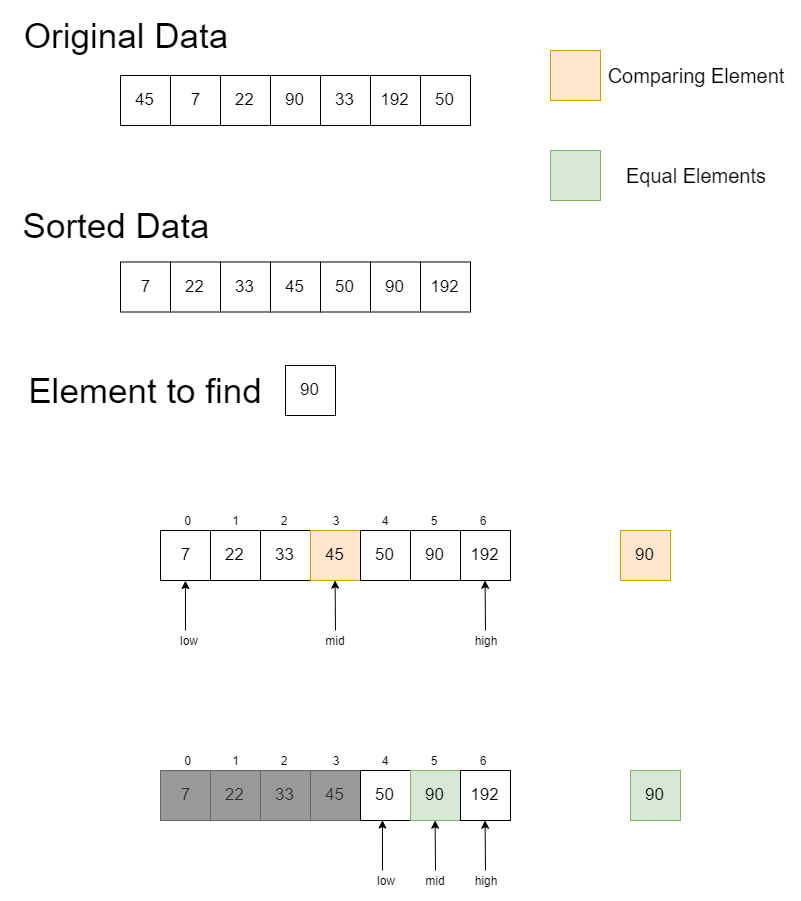

The diagram above was exported from draw.io. Its source (the exported page's mxGraphModel, read from the mxfile embedded in the PNG):
<mxGraphModel dx="988" dy="524" grid="1" gridSize="10" guides="1" tooltips="1" connect="1" arrows="1" fold="1" page="1" pageScale="1" pageWidth="850" pageHeight="1100" math="0" shadow="0">
  <root>
    <mxCell id="0" />
    <mxCell id="1" parent="0" />
    <mxCell id="DenDP4E9_ejMd23PDrM8-1" value="&lt;font style=&quot;font-size: 35px&quot;&gt;Original Data&lt;br&gt;&lt;/font&gt;" style="text;html=1;strokeColor=none;fillColor=none;align=center;verticalAlign=middle;whiteSpace=wrap;rounded=0;" parent="1" vertex="1">
      <mxGeometry x="60" y="60" width="210" height="50" as="geometry" />
    </mxCell>
    <mxCell id="DenDP4E9_ejMd23PDrM8-2" value="&lt;font style=&quot;font-size: 17px&quot;&gt;45&lt;/font&gt;" style="whiteSpace=wrap;html=1;aspect=fixed;" parent="1" vertex="1">
      <mxGeometry x="160" y="125" width="50" height="50" as="geometry" />
    </mxCell>
    <mxCell id="DenDP4E9_ejMd23PDrM8-8" value="&lt;font style=&quot;font-size: 17px&quot;&gt;7&lt;/font&gt;" style="whiteSpace=wrap;html=1;aspect=fixed;" parent="1" vertex="1">
      <mxGeometry x="210" y="125" width="50" height="50" as="geometry" />
    </mxCell>
    <mxCell id="DenDP4E9_ejMd23PDrM8-9" value="&lt;font style=&quot;font-size: 17px&quot;&gt;22&lt;/font&gt;" style="whiteSpace=wrap;html=1;aspect=fixed;" parent="1" vertex="1">
      <mxGeometry x="260" y="125" width="50" height="50" as="geometry" />
    </mxCell>
    <mxCell id="DenDP4E9_ejMd23PDrM8-10" value="&lt;font style=&quot;font-size: 17px&quot;&gt;90&lt;/font&gt;" style="whiteSpace=wrap;html=1;aspect=fixed;" parent="1" vertex="1">
      <mxGeometry x="310" y="125" width="50" height="50" as="geometry" />
    </mxCell>
    <mxCell id="DenDP4E9_ejMd23PDrM8-11" value="&lt;font style=&quot;font-size: 17px&quot;&gt;33&lt;/font&gt;" style="whiteSpace=wrap;html=1;aspect=fixed;" parent="1" vertex="1">
      <mxGeometry x="360" y="125" width="50" height="50" as="geometry" />
    </mxCell>
    <mxCell id="DenDP4E9_ejMd23PDrM8-12" value="&lt;font style=&quot;font-size: 17px&quot;&gt;192&lt;/font&gt;" style="whiteSpace=wrap;html=1;aspect=fixed;" parent="1" vertex="1">
      <mxGeometry x="410" y="125" width="50" height="50" as="geometry" />
    </mxCell>
    <mxCell id="DenDP4E9_ejMd23PDrM8-13" value="&lt;font style=&quot;font-size: 17px&quot;&gt;50&lt;/font&gt;" style="whiteSpace=wrap;html=1;aspect=fixed;" parent="1" vertex="1">
      <mxGeometry x="460" y="125" width="50" height="50" as="geometry" />
    </mxCell>
    <mxCell id="DenDP4E9_ejMd23PDrM8-14" value="&lt;font style=&quot;font-size: 35px&quot;&gt;Sorted Data&lt;br&gt;&lt;/font&gt;" style="text;html=1;strokeColor=none;fillColor=none;align=center;verticalAlign=middle;whiteSpace=wrap;rounded=0;" parent="1" vertex="1">
      <mxGeometry x="50" y="250" width="210" height="50" as="geometry" />
    </mxCell>
    <mxCell id="DenDP4E9_ejMd23PDrM8-15" value="&lt;font style=&quot;font-size: 17px&quot;&gt;7&lt;/font&gt;" style="whiteSpace=wrap;html=1;aspect=fixed;" parent="1" vertex="1">
      <mxGeometry x="160" y="311.5" width="50" height="50" as="geometry" />
    </mxCell>
    <mxCell id="DenDP4E9_ejMd23PDrM8-16" value="&lt;font style=&quot;font-size: 17px&quot;&gt;22&lt;/font&gt;" style="whiteSpace=wrap;html=1;aspect=fixed;" parent="1" vertex="1">
      <mxGeometry x="210" y="311.5" width="50" height="50" as="geometry" />
    </mxCell>
    <mxCell id="DenDP4E9_ejMd23PDrM8-17" value="&lt;font style=&quot;font-size: 17px&quot;&gt;33&lt;/font&gt;" style="whiteSpace=wrap;html=1;aspect=fixed;" parent="1" vertex="1">
      <mxGeometry x="260" y="311.5" width="50" height="50" as="geometry" />
    </mxCell>
    <mxCell id="DenDP4E9_ejMd23PDrM8-18" value="&lt;font style=&quot;font-size: 17px&quot;&gt;45&lt;/font&gt;" style="whiteSpace=wrap;html=1;aspect=fixed;" parent="1" vertex="1">
      <mxGeometry x="310" y="311.5" width="50" height="50" as="geometry" />
    </mxCell>
    <mxCell id="DenDP4E9_ejMd23PDrM8-19" value="&lt;font style=&quot;font-size: 17px&quot;&gt;50&lt;/font&gt;" style="whiteSpace=wrap;html=1;aspect=fixed;" parent="1" vertex="1">
      <mxGeometry x="360" y="311.5" width="50" height="50" as="geometry" />
    </mxCell>
    <mxCell id="DenDP4E9_ejMd23PDrM8-20" value="&lt;font style=&quot;font-size: 17px&quot;&gt;90&lt;/font&gt;" style="whiteSpace=wrap;html=1;aspect=fixed;" parent="1" vertex="1">
      <mxGeometry x="410" y="311.5" width="50" height="50" as="geometry" />
    </mxCell>
    <mxCell id="DenDP4E9_ejMd23PDrM8-21" value="&lt;font style=&quot;font-size: 17px&quot;&gt;192&lt;/font&gt;" style="whiteSpace=wrap;html=1;aspect=fixed;" parent="1" vertex="1">
      <mxGeometry x="460" y="311.5" width="50" height="50" as="geometry" />
    </mxCell>
    <mxCell id="DenDP4E9_ejMd23PDrM8-22" value="" style="whiteSpace=wrap;html=1;aspect=fixed;fillColor=#ffe6cc;strokeColor=#d79b00;" parent="1" vertex="1">
      <mxGeometry x="590" y="100" width="50" height="50" as="geometry" />
    </mxCell>
    <mxCell id="DenDP4E9_ejMd23PDrM8-23" value="&lt;font style=&quot;font-size: 20px&quot;&gt;Comparing Element&lt;br&gt;&lt;/font&gt;" style="text;html=1;strokeColor=none;fillColor=none;align=center;verticalAlign=middle;whiteSpace=wrap;rounded=0;" parent="1" vertex="1">
      <mxGeometry x="640" y="105" width="190" height="40" as="geometry" />
    </mxCell>
    <mxCell id="DenDP4E9_ejMd23PDrM8-25" value="&lt;font style=&quot;font-size: 35px&quot;&gt;Element to find&lt;br&gt;&lt;/font&gt;" style="text;html=1;strokeColor=none;fillColor=none;align=center;verticalAlign=middle;whiteSpace=wrap;rounded=0;" parent="1" vertex="1">
      <mxGeometry x="50" y="415" width="270" height="50" as="geometry" />
    </mxCell>
    <mxCell id="DenDP4E9_ejMd23PDrM8-26" value="&lt;font style=&quot;font-size: 17px&quot;&gt;90&lt;/font&gt;" style="whiteSpace=wrap;html=1;aspect=fixed;" parent="1" vertex="1">
      <mxGeometry x="325" y="415" width="50" height="50" as="geometry" />
    </mxCell>
    <mxCell id="DenDP4E9_ejMd23PDrM8-29" value="&lt;font style=&quot;font-size: 17px&quot;&gt;7&lt;/font&gt;" style="whiteSpace=wrap;html=1;aspect=fixed;" parent="1" vertex="1">
      <mxGeometry x="200" y="580" width="50" height="50" as="geometry" />
    </mxCell>
    <mxCell id="DenDP4E9_ejMd23PDrM8-30" value="&lt;font style=&quot;font-size: 17px&quot;&gt;22&lt;/font&gt;" style="whiteSpace=wrap;html=1;aspect=fixed;" parent="1" vertex="1">
      <mxGeometry x="250" y="580" width="50" height="50" as="geometry" />
    </mxCell>
    <mxCell id="DenDP4E9_ejMd23PDrM8-31" value="&lt;font style=&quot;font-size: 17px&quot;&gt;33&lt;/font&gt;" style="whiteSpace=wrap;html=1;aspect=fixed;" parent="1" vertex="1">
      <mxGeometry x="300" y="580" width="50" height="50" as="geometry" />
    </mxCell>
    <mxCell id="DenDP4E9_ejMd23PDrM8-32" value="&lt;font style=&quot;font-size: 17px&quot;&gt;45&lt;/font&gt;" style="whiteSpace=wrap;html=1;aspect=fixed;fillColor=#ffe6cc;strokeColor=#d79b00;" parent="1" vertex="1">
      <mxGeometry x="350" y="580" width="50" height="50" as="geometry" />
    </mxCell>
    <mxCell id="DenDP4E9_ejMd23PDrM8-33" value="&lt;font style=&quot;font-size: 17px&quot;&gt;50&lt;/font&gt;" style="whiteSpace=wrap;html=1;aspect=fixed;" parent="1" vertex="1">
      <mxGeometry x="400" y="580" width="50" height="50" as="geometry" />
    </mxCell>
    <mxCell id="DenDP4E9_ejMd23PDrM8-34" value="&lt;font style=&quot;font-size: 17px&quot;&gt;90&lt;/font&gt;" style="whiteSpace=wrap;html=1;aspect=fixed;" parent="1" vertex="1">
      <mxGeometry x="450" y="580" width="50" height="50" as="geometry" />
    </mxCell>
    <mxCell id="DenDP4E9_ejMd23PDrM8-35" value="&lt;font style=&quot;font-size: 17px&quot;&gt;192&lt;/font&gt;" style="whiteSpace=wrap;html=1;aspect=fixed;" parent="1" vertex="1">
      <mxGeometry x="500" y="580" width="50" height="50" as="geometry" />
    </mxCell>
    <mxCell id="DenDP4E9_ejMd23PDrM8-36" value="" style="endArrow=classic;html=1;entryX=0.5;entryY=1;entryDx=0;entryDy=0;" parent="1" target="DenDP4E9_ejMd23PDrM8-29" edge="1">
      <mxGeometry width="50" height="50" relative="1" as="geometry">
        <mxPoint x="225" y="680" as="sourcePoint" />
        <mxPoint x="100" y="650" as="targetPoint" />
      </mxGeometry>
    </mxCell>
    <mxCell id="DenDP4E9_ejMd23PDrM8-37" value="" style="endArrow=classic;html=1;entryX=0.5;entryY=1;entryDx=0;entryDy=0;" parent="1" edge="1">
      <mxGeometry width="50" height="50" relative="1" as="geometry">
        <mxPoint x="525" y="680" as="sourcePoint" />
        <mxPoint x="524.5882352941176" y="629.7647058823529" as="targetPoint" />
      </mxGeometry>
    </mxCell>
    <mxCell id="DenDP4E9_ejMd23PDrM8-49" value="0" style="text;html=1;strokeColor=none;fillColor=none;align=center;verticalAlign=middle;whiteSpace=wrap;rounded=0;" parent="1" vertex="1">
      <mxGeometry x="220" y="560" width="15" height="20" as="geometry" />
    </mxCell>
    <mxCell id="DenDP4E9_ejMd23PDrM8-50" value="1" style="text;html=1;strokeColor=none;fillColor=none;align=center;verticalAlign=middle;whiteSpace=wrap;rounded=0;" parent="1" vertex="1">
      <mxGeometry x="267.5" y="560" width="15" height="20" as="geometry" />
    </mxCell>
    <mxCell id="DenDP4E9_ejMd23PDrM8-51" value="2" style="text;html=1;strokeColor=none;fillColor=none;align=center;verticalAlign=middle;whiteSpace=wrap;rounded=0;" parent="1" vertex="1">
      <mxGeometry x="320" y="560" width="5" height="20" as="geometry" />
    </mxCell>
    <mxCell id="DenDP4E9_ejMd23PDrM8-52" value="3" style="text;html=1;strokeColor=none;fillColor=none;align=center;verticalAlign=middle;whiteSpace=wrap;rounded=0;" parent="1" vertex="1">
      <mxGeometry x="365" y="560" width="20" height="20" as="geometry" />
    </mxCell>
    <mxCell id="DenDP4E9_ejMd23PDrM8-53" value="4" style="text;html=1;strokeColor=none;fillColor=none;align=center;verticalAlign=middle;whiteSpace=wrap;rounded=0;" parent="1" vertex="1">
      <mxGeometry x="414" y="560" width="20" height="20" as="geometry" />
    </mxCell>
    <mxCell id="DenDP4E9_ejMd23PDrM8-54" value="5" style="text;html=1;strokeColor=none;fillColor=none;align=center;verticalAlign=middle;whiteSpace=wrap;rounded=0;" parent="1" vertex="1">
      <mxGeometry x="463" y="560" width="20" height="20" as="geometry" />
    </mxCell>
    <mxCell id="DenDP4E9_ejMd23PDrM8-55" value="6" style="text;html=1;strokeColor=none;fillColor=none;align=center;verticalAlign=middle;whiteSpace=wrap;rounded=0;" parent="1" vertex="1">
      <mxGeometry x="512" y="560" width="20" height="20" as="geometry" />
    </mxCell>
    <mxCell id="DenDP4E9_ejMd23PDrM8-56" value="low" style="text;html=1;strokeColor=none;fillColor=none;align=center;verticalAlign=middle;whiteSpace=wrap;rounded=0;" parent="1" vertex="1">
      <mxGeometry x="208" y="680" width="40" height="20" as="geometry" />
    </mxCell>
    <mxCell id="DenDP4E9_ejMd23PDrM8-57" value="high" style="text;html=1;strokeColor=none;fillColor=none;align=center;verticalAlign=middle;whiteSpace=wrap;rounded=0;" parent="1" vertex="1">
      <mxGeometry x="505" y="680" width="40" height="20" as="geometry" />
    </mxCell>
    <mxCell id="AmDpbSLHowDPVA1b2S-v-4" value="" style="endArrow=classic;html=1;entryX=0.5;entryY=1;entryDx=0;entryDy=0;" edge="1" parent="1">
      <mxGeometry width="50" height="50" relative="1" as="geometry">
        <mxPoint x="375" y="680" as="sourcePoint" />
        <mxPoint x="374.58823529411757" y="629.7647058823529" as="targetPoint" />
      </mxGeometry>
    </mxCell>
    <mxCell id="AmDpbSLHowDPVA1b2S-v-5" value="mid" style="text;html=1;strokeColor=none;fillColor=none;align=center;verticalAlign=middle;whiteSpace=wrap;rounded=0;" vertex="1" parent="1">
      <mxGeometry x="355" y="680" width="40" height="20" as="geometry" />
    </mxCell>
    <mxCell id="AmDpbSLHowDPVA1b2S-v-6" value="&lt;font style=&quot;font-size: 17px&quot;&gt;90&lt;/font&gt;" style="whiteSpace=wrap;html=1;aspect=fixed;fillColor=#ffe6cc;strokeColor=#d79b00;" vertex="1" parent="1">
      <mxGeometry x="660" y="580" width="50" height="50" as="geometry" />
    </mxCell>
    <mxCell id="AmDpbSLHowDPVA1b2S-v-8" value="&lt;font style=&quot;font-size: 17px&quot;&gt;7&lt;/font&gt;" style="whiteSpace=wrap;html=1;aspect=fixed;fillColor=#999999;strokeColor=#666666;fontColor=#333333;" vertex="1" parent="1">
      <mxGeometry x="200" y="820" width="50" height="50" as="geometry" />
    </mxCell>
    <mxCell id="AmDpbSLHowDPVA1b2S-v-9" value="&lt;font style=&quot;font-size: 17px&quot;&gt;22&lt;/font&gt;" style="whiteSpace=wrap;html=1;aspect=fixed;fillColor=#999999;strokeColor=#666666;fontColor=#333333;" vertex="1" parent="1">
      <mxGeometry x="250" y="820" width="50" height="50" as="geometry" />
    </mxCell>
    <mxCell id="AmDpbSLHowDPVA1b2S-v-10" value="&lt;font style=&quot;font-size: 17px&quot;&gt;33&lt;/font&gt;" style="whiteSpace=wrap;html=1;aspect=fixed;fillColor=#999999;strokeColor=#666666;fontColor=#333333;" vertex="1" parent="1">
      <mxGeometry x="300" y="820" width="50" height="50" as="geometry" />
    </mxCell>
    <mxCell id="AmDpbSLHowDPVA1b2S-v-11" value="&lt;font style=&quot;font-size: 17px&quot;&gt;45&lt;/font&gt;" style="whiteSpace=wrap;html=1;aspect=fixed;fillColor=#999999;strokeColor=#666666;fontColor=#333333;" vertex="1" parent="1">
      <mxGeometry x="350" y="820" width="50" height="50" as="geometry" />
    </mxCell>
    <mxCell id="AmDpbSLHowDPVA1b2S-v-12" value="&lt;font style=&quot;font-size: 17px&quot;&gt;50&lt;/font&gt;" style="whiteSpace=wrap;html=1;aspect=fixed;" vertex="1" parent="1">
      <mxGeometry x="400" y="820" width="50" height="50" as="geometry" />
    </mxCell>
    <mxCell id="AmDpbSLHowDPVA1b2S-v-13" value="&lt;font style=&quot;font-size: 17px&quot;&gt;90&lt;/font&gt;" style="whiteSpace=wrap;html=1;aspect=fixed;fillColor=#d5e8d4;strokeColor=#82b366;" vertex="1" parent="1">
      <mxGeometry x="450" y="820" width="50" height="50" as="geometry" />
    </mxCell>
    <mxCell id="AmDpbSLHowDPVA1b2S-v-14" value="&lt;font style=&quot;font-size: 17px&quot;&gt;192&lt;/font&gt;" style="whiteSpace=wrap;html=1;aspect=fixed;" vertex="1" parent="1">
      <mxGeometry x="500" y="820" width="50" height="50" as="geometry" />
    </mxCell>
    <mxCell id="AmDpbSLHowDPVA1b2S-v-15" value="" style="endArrow=classic;html=1;entryX=0.5;entryY=1;entryDx=0;entryDy=0;" edge="1" parent="1">
      <mxGeometry width="50" height="50" relative="1" as="geometry">
        <mxPoint x="422" y="920" as="sourcePoint" />
        <mxPoint x="421.9411764705883" y="869.5882352941178" as="targetPoint" />
      </mxGeometry>
    </mxCell>
    <mxCell id="AmDpbSLHowDPVA1b2S-v-16" value="" style="endArrow=classic;html=1;entryX=0.5;entryY=1;entryDx=0;entryDy=0;" edge="1" parent="1">
      <mxGeometry width="50" height="50" relative="1" as="geometry">
        <mxPoint x="525" y="920" as="sourcePoint" />
        <mxPoint x="524.5882352941178" y="869.7647058823529" as="targetPoint" />
      </mxGeometry>
    </mxCell>
    <mxCell id="AmDpbSLHowDPVA1b2S-v-17" value="0" style="text;html=1;strokeColor=none;fillColor=none;align=center;verticalAlign=middle;whiteSpace=wrap;rounded=0;" vertex="1" parent="1">
      <mxGeometry x="220" y="800" width="15" height="20" as="geometry" />
    </mxCell>
    <mxCell id="AmDpbSLHowDPVA1b2S-v-18" value="1" style="text;html=1;strokeColor=none;fillColor=none;align=center;verticalAlign=middle;whiteSpace=wrap;rounded=0;" vertex="1" parent="1">
      <mxGeometry x="267.5" y="800" width="15" height="20" as="geometry" />
    </mxCell>
    <mxCell id="AmDpbSLHowDPVA1b2S-v-19" value="2" style="text;html=1;strokeColor=none;fillColor=none;align=center;verticalAlign=middle;whiteSpace=wrap;rounded=0;" vertex="1" parent="1">
      <mxGeometry x="320" y="800" width="5" height="20" as="geometry" />
    </mxCell>
    <mxCell id="AmDpbSLHowDPVA1b2S-v-20" value="3" style="text;html=1;strokeColor=none;fillColor=none;align=center;verticalAlign=middle;whiteSpace=wrap;rounded=0;" vertex="1" parent="1">
      <mxGeometry x="365" y="800" width="20" height="20" as="geometry" />
    </mxCell>
    <mxCell id="AmDpbSLHowDPVA1b2S-v-21" value="4" style="text;html=1;strokeColor=none;fillColor=none;align=center;verticalAlign=middle;whiteSpace=wrap;rounded=0;" vertex="1" parent="1">
      <mxGeometry x="414" y="800" width="20" height="20" as="geometry" />
    </mxCell>
    <mxCell id="AmDpbSLHowDPVA1b2S-v-22" value="5" style="text;html=1;strokeColor=none;fillColor=none;align=center;verticalAlign=middle;whiteSpace=wrap;rounded=0;" vertex="1" parent="1">
      <mxGeometry x="463" y="800" width="20" height="20" as="geometry" />
    </mxCell>
    <mxCell id="AmDpbSLHowDPVA1b2S-v-23" value="6" style="text;html=1;strokeColor=none;fillColor=none;align=center;verticalAlign=middle;whiteSpace=wrap;rounded=0;" vertex="1" parent="1">
      <mxGeometry x="512" y="800" width="20" height="20" as="geometry" />
    </mxCell>
    <mxCell id="AmDpbSLHowDPVA1b2S-v-24" value="low" style="text;html=1;strokeColor=none;fillColor=none;align=center;verticalAlign=middle;whiteSpace=wrap;rounded=0;" vertex="1" parent="1">
      <mxGeometry x="405" y="920" width="40" height="20" as="geometry" />
    </mxCell>
    <mxCell id="AmDpbSLHowDPVA1b2S-v-25" value="high" style="text;html=1;strokeColor=none;fillColor=none;align=center;verticalAlign=middle;whiteSpace=wrap;rounded=0;" vertex="1" parent="1">
      <mxGeometry x="505" y="920" width="40" height="20" as="geometry" />
    </mxCell>
    <mxCell id="AmDpbSLHowDPVA1b2S-v-26" value="" style="endArrow=classic;html=1;entryX=0.5;entryY=1;entryDx=0;entryDy=0;" edge="1" parent="1">
      <mxGeometry width="50" height="50" relative="1" as="geometry">
        <mxPoint x="475" y="920" as="sourcePoint" />
        <mxPoint x="474.5882352941178" y="869.7647058823529" as="targetPoint" />
      </mxGeometry>
    </mxCell>
    <mxCell id="AmDpbSLHowDPVA1b2S-v-27" value="mid" style="text;html=1;strokeColor=none;fillColor=none;align=center;verticalAlign=middle;whiteSpace=wrap;rounded=0;" vertex="1" parent="1">
      <mxGeometry x="455" y="920" width="40" height="20" as="geometry" />
    </mxCell>
    <mxCell id="AmDpbSLHowDPVA1b2S-v-29" value="&lt;font style=&quot;font-size: 17px&quot;&gt;90&lt;/font&gt;" style="whiteSpace=wrap;html=1;aspect=fixed;fillColor=#d5e8d4;strokeColor=#82b366;" vertex="1" parent="1">
      <mxGeometry x="670" y="820" width="50" height="50" as="geometry" />
    </mxCell>
    <mxCell id="AmDpbSLHowDPVA1b2S-v-30" value="" style="whiteSpace=wrap;html=1;aspect=fixed;fillColor=#d5e8d4;strokeColor=#82b366;" vertex="1" parent="1">
      <mxGeometry x="590" y="200" width="50" height="50" as="geometry" />
    </mxCell>
    <mxCell id="AmDpbSLHowDPVA1b2S-v-31" value="&lt;font style=&quot;font-size: 20px&quot;&gt;Equal Elements&lt;br&gt;&lt;/font&gt;" style="text;html=1;strokeColor=none;fillColor=none;align=center;verticalAlign=middle;whiteSpace=wrap;rounded=0;" vertex="1" parent="1">
      <mxGeometry x="640" y="205" width="190" height="40" as="geometry" />
    </mxCell>
  </root>
</mxGraphModel>